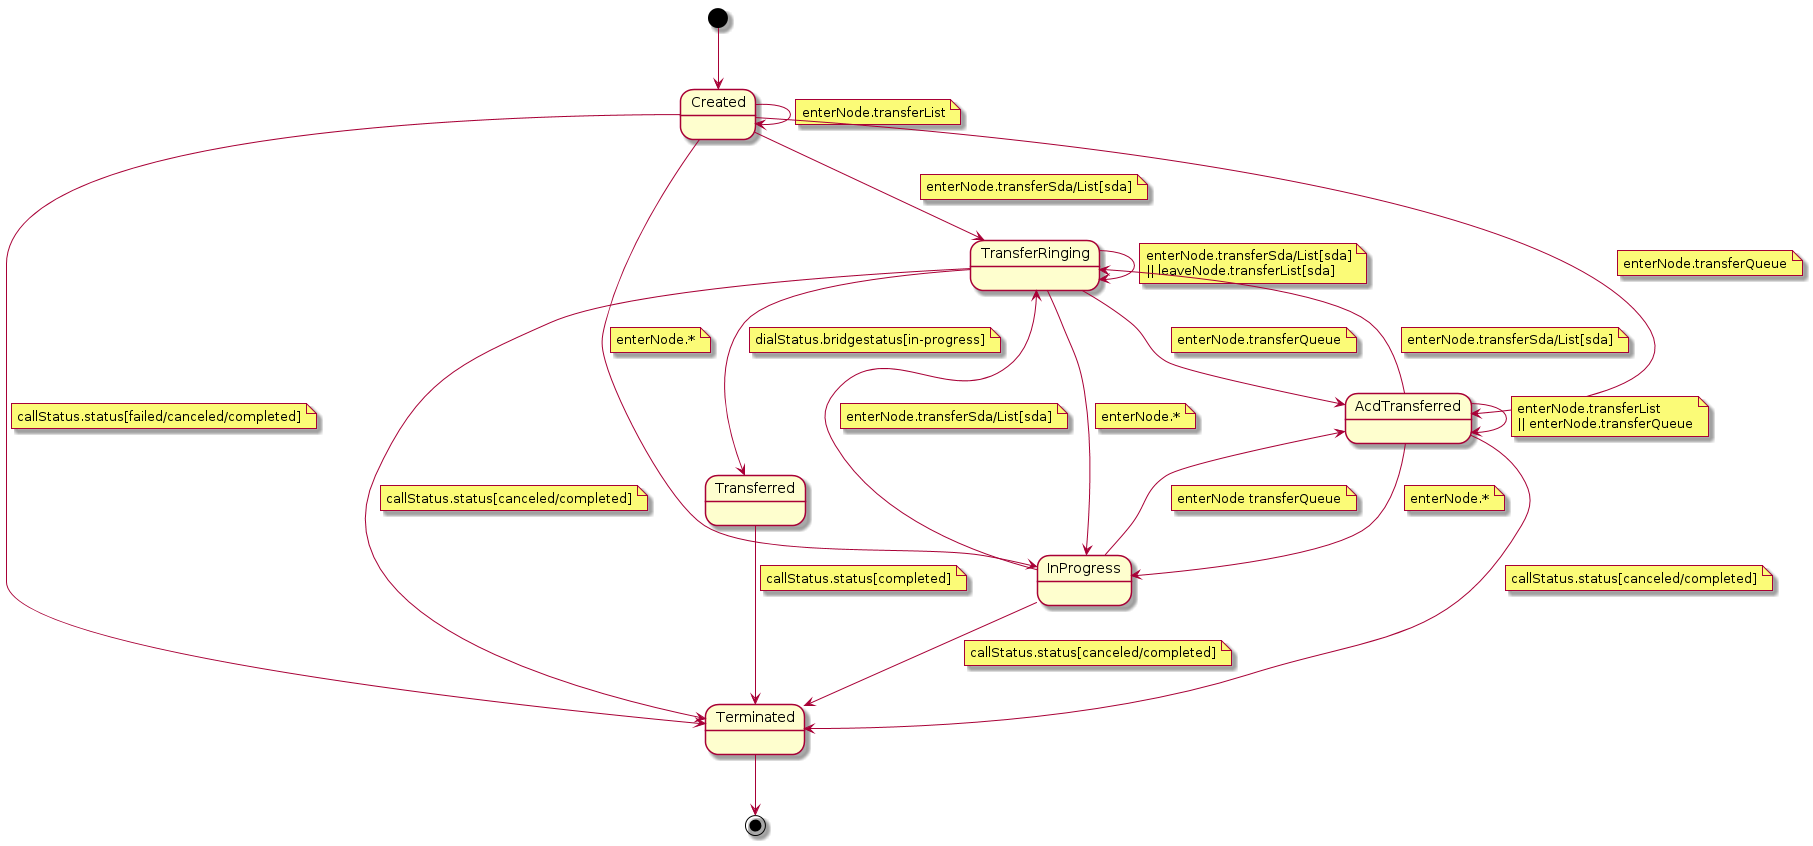

The diagram above was rendered by PlantUML. Its source (embedded in the PNG):
@startuml

[*] --> Created
Created --> TransferRinging
note right on link
enterNode.transferSda/List[sda]
end note
Created --> Created
note right on link
enterNode.transferList
end note
Created --> AcdTransferred
note right on link
enterNode.transferQueue
end note
Created --> InProgress
note right on link
enterNode.*
end note
Created --> Terminated
note right on link
callStatus.status[failed/canceled/completed]
end note

TransferRinging --> Transferred
note right on link
dialStatus.bridgestatus[in-progress]
end note
TransferRinging --> Terminated
note right on link
callStatus.status[canceled/completed]
end note
TransferRinging --> TransferRinging
note right on link
enterNode.transferSda/List[sda]
|| leaveNode.transferList[sda]
end note
TransferRinging --> AcdTransferred
note right on link
enterNode.transferQueue
end note
TransferRinging --> InProgress
note right on link
enterNode.*
end note

InProgress --> Terminated
note right on link
callStatus.status[canceled/completed]
end note
InProgress --> TransferRinging
note right on link
enterNode.transferSda/List[sda]
end note
InProgress --> AcdTransferred
note right on link
enterNode transferQueue
end note

Transferred --> Terminated
note right on link
callStatus.status[completed]
end note

AcdTransferred --> TransferRinging
note right on link
enterNode.transferSda/List[sda]
end note
AcdTransferred --> AcdTransferred
note right on link
enterNode.transferList
|| enterNode.transferQueue
end note
AcdTransferred --> InProgress
note right on link
enterNode.*
end note
AcdTransferred --> Terminated
note right on link
callStatus.status[canceled/completed]
end note

Terminated --> [*]

@enduml